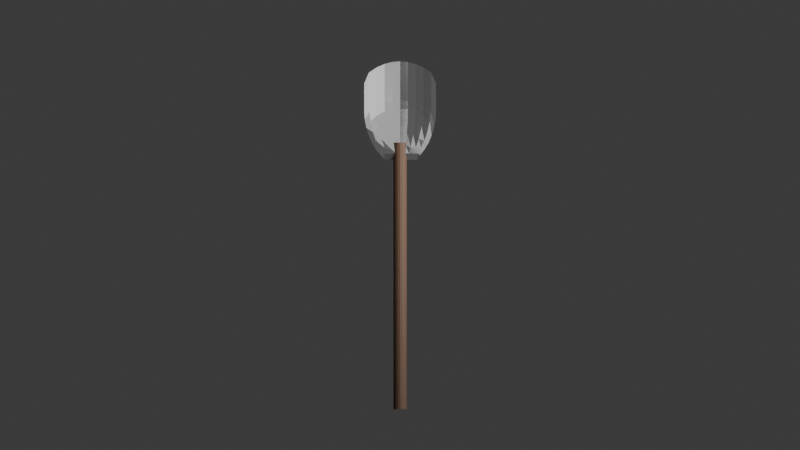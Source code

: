 # Source: Shovel.blend  (saved by Blender 5.1.29; exported with 4.5.12 LTS)
import bpy
from mathutils import Matrix  # noqa: F401  (used for matrix-valued properties, if any)

bpy.ops.wm.read_factory_settings(use_empty=True)
scene = bpy.context.scene
scene.name = 'Scene'

# ---- collections
col_collection = bpy.data.collections.new('Collection'); scene.collection.children.link(col_collection)

# ---- materials (node trees are filled in below, after node groups)
mat_material_002 = bpy.data.materials.new('Material.002')
mat_material_001 = bpy.data.materials.new('Material.001')

# ---- material node trees
mat_material_002.use_nodes = True; mat_material_002.node_tree.nodes.clear()
_N = mat_material_002.node_tree.nodes; _L = mat_material_002.node_tree.links
n0 = _N.new('ShaderNodeBsdfPrincipled'); n0.name = 'Principled BSDF'; n0.location = (-200, 100)
n0.inputs[0].default_value = (0.03193, 0.01124, 0.001404, 1.0)
n0.inputs[2].default_value = 0.809
n1 = _N.new('ShaderNodeOutputMaterial'); n1.name = 'Material Output'; n1.location = (200, 100)
_L.new(n0.outputs[0], n1.inputs[0])
n1.is_active_output = True
mat_material_001.use_nodes = True; mat_material_001.node_tree.nodes.clear()
_N = mat_material_001.node_tree.nodes; _L = mat_material_001.node_tree.links
n0 = _N.new('ShaderNodeBsdfPrincipled'); n0.name = 'Principled BSDF'; n0.location = (-200, 100)
n0.inputs[0].default_value = (0.03193, 0.03193, 0.03193, 1.0)
n0.inputs[2].default_value = 0.1131
n1 = _N.new('ShaderNodeOutputMaterial'); n1.name = 'Material Output'; n1.location = (200, 100)
_L.new(n0.outputs[0], n1.inputs[0])
n1.is_active_output = True

# ---- world
world_world = bpy.data.worlds.new('World'); scene.world = world_world
world_world.use_nodes = True; world_world.node_tree.nodes.clear()
_N = world_world.node_tree.nodes; _L = world_world.node_tree.links
n0 = _N.new('ShaderNodeOutputWorld'); n0.name = 'World Output'; n0.location = (200, 100)
n1 = _N.new('ShaderNodeBackground'); n1.name = 'Background'; n1.location = (-200, 100)
n1.inputs[0].default_value = (0.05088, 0.05088, 0.05088, 1.0)
_L.new(n1.outputs[0], n0.inputs[0])
n0.is_active_output = True
world_world.color = (0.05088, 0.05088, 0.05088)
world_world.sun_shadow_jitter_overblur = 0.0

# ---- cameras
cam_camera = bpy.data.cameras.new('Camera')
cam_camera.type = 'ORTHO'
cam_camera.show_safe_areas = True
cam_camera.dof.focus_distance = 10.78

# ---- lights
light_point = bpy.data.lights.new('Point', 'POINT')
light_point.exposure = 4.475
light_point.use_soft_falloff = False
light_point.energy = 25.8
light_point.shadow_soft_size = 1.4

# ---- meshes
me_cylinder = bpy.data.meshes.new('Cylinder')
me_cylinder.from_pydata([(0.0, 0.05, -1.0), (0.0, 0.05, 1.0), (0.01913, 0.04619, -1.0), (0.01913, 0.04619, 1.0), (0.03536, 0.03536, -1.0), (0.03536, 0.03536, 1.0), (0.04619, 0.01913, -1.0), (0.04619, 0.01913, 1.0), (0.05, 0.0, -1.0), (0.05, 0.0, 1.0), (0.04619, -0.01913, -1.0), (0.04619, -0.01913, 1.0), (0.03536, -0.03536, -1.0), (0.03536, -0.03536, 1.0), (0.01913, -0.04619, -1.0), (0.01913, -0.04619, 1.0), (0.0, -0.05, -1.0), (0.0, -0.05, 1.0), (-0.01913, -0.04619, -1.0), (-0.01913, -0.04619, 1.0), (-0.03536, -0.03536, -1.0), (-0.03536, -0.03536, 1.0), (-0.04619, -0.01913, -1.0), (-0.04619, -0.01913, 1.0), (-0.05, 0.0, -1.0), (-0.05, 0.0, 1.0), (-0.04619, 0.01913, -1.0), (-0.04619, 0.01913, 1.0), (-0.03536, 0.03536, -1.0), (-0.03536, 0.03536, 1.0), (-0.01913, 0.04619, -1.0), (-0.01913, 0.04619, 1.0)], [], [(0, 1, 3, 2), (2, 3, 5, 4), (4, 5, 7, 6), (6, 7, 9, 8), (8, 9, 11, 10), (10, 11, 13, 12), (12, 13, 15, 14), (14, 15, 17, 16), (16, 17, 19, 18), (18, 19, 21, 20), (20, 21, 23, 22), (22, 23, 25, 24), (24, 25, 27, 26), (26, 27, 29, 28), (3, 1, 31, 29, 27, 25, 23, 21, 19, 17, 15, 13, 11, 9, 7, 5), (28, 29, 31, 30), (30, 31, 1, 0), (0, 2, 4, 6, 8, 10, 12, 14, 16, 18, 20, 22, 24, 26, 28, 30)])
_uv = me_cylinder.uv_layers.new(name='UVMap')
_uv.uv.foreach_set('vector', [1.0, 0.5, 1.0, 1.0, 0.9375, 1.0, 0.9375, 0.5, 0.9375, 0.5, 0.9375, 1.0, 0.875, 1.0, 0.875, 0.5, 0.875, 0.5, 0.875, 1.0, 0.8125, 1.0, 0.8125, 0.5, 0.8125, 0.5, 0.8125, 1.0, 0.75, 1.0, 0.75, 0.5, 0.75, 0.5, 0.75, 1.0, 0.6875, 1.0, 0.6875, 0.5, 0.6875, 0.5, 0.6875, 1.0, 0.625, 1.0, 0.625, 0.5, 0.625, 0.5, 0.625, 1.0, 0.5625, 1.0, 0.5625, 0.5, 0.5625, 0.5, 0.5625, 1.0, 0.5, 1.0, 0.5, 0.5, 0.5, 0.5, 0.5, 1.0, 0.4375, 1.0, 0.4375, 0.5, 0.4375, 0.5, 0.4375, 1.0, 0.375, 1.0, 0.375, 0.5, 0.375, 0.5, 0.375, 1.0, 0.3125, 1.0, 0.3125, 0.5, 0.3125, 0.5, 0.3125, 1.0, 0.25, 1.0, 0.25, 0.5, 0.25, 0.5, 0.25, 1.0, 0.1875, 1.0, 0.1875, 0.5, 0.1875, 0.5, 0.1875, 1.0, 0.125, 1.0, 0.125, 0.5, 0.3418, 0.4717, 0.25, 0.49, 0.1582, 0.4717, 0.08029, 0.4197, 0.02827, 0.3418, 0.01, 0.25, 0.02827, 0.1582, 0.08029, 0.08029, 0.1582, 0.02827, 0.25, 0.01, 0.3418, 0.02827, 0.4197, 0.08029, 0.4717, 0.1582, 0.49, 0.25, 0.4717, 0.3418, 0.4197, 0.4197, 0.125, 0.5, 0.125, 1.0, 0.0625, 1.0, 0.0625, 0.5, 0.0625, 0.5, 0.0625, 1.0, 0.0, 1.0, 0.0, 0.5, 0.75, 0.49, 0.8418, 0.4717, 0.9197, 0.4197, 0.9717, 0.3418, 0.99, 0.25, 0.9717, 0.1582, 0.9197, 0.08029, 0.8418, 0.02827, 0.75, 0.01, 0.6582, 0.02827, 0.5803, 0.08029, 0.5283, 0.1582, 0.51, 0.25, 0.5283, 0.3418, 0.5803, 0.4197, 0.6582, 0.4717])
me_cylinder.materials.append(mat_material_002)
me_cylinder.update()
me_grid = bpy.data.meshes.new('Grid')
me_grid.from_pydata([(-0.2003, -0.2306, -3.751e-09), (-0.1543, -0.2306, -3.451e-09), (-0.1083, -0.2306, -3.15e-09), (-0.06226, -0.2306, -2.849e-09), (-0.0159, -0.2303, -2.546e-09), (0.0337, -0.2266, -2.222e-09), (0.08519, -0.2173, -1.886e-09), (0.136, -0.2018, -1.553e-09), (0.1838, -0.181, -1.241e-09), (0.2259, -0.1561, -9.662e-10), (0.2599, -0.1288, -7.442e-10), (-0.2711, -0.2, -0.01202), (-0.2211, -0.2, -0.01202), (-0.1711, -0.2, -0.01202), (-0.1211, -0.2, -0.01202), (-0.07111, -0.2, -0.01202), (-0.01891, -0.1984, -0.01193), (0.04204, -0.1912, -0.007639), (0.1132, -0.1746, 1.209e-10), (0.1673, -0.1555, 0.0), (0.2131, -0.134, 0.0), (0.25, -0.1112, 0.0), (-0.3041, -0.15, -0.0406), (-0.2541, -0.15, -0.0406), (-0.2041, -0.15, -0.0406), (-0.1541, -0.15, -0.0406), (-0.1041, -0.15, -0.0406), (-0.05399, -0.1499, -0.04058), (0.004401, -0.1474, -0.03594), (0.07604, -0.1381, -0.02275), (0.1562, -0.1196, -0.003256), (0.2131, -0.1004, 0.0), (0.25, -0.08351, 0.0), (-0.3261, -0.1, -0.06102), (-0.2761, -0.1, -0.06102), (-0.2261, -0.1, -0.06102), (-0.1761, -0.1, -0.06102), (-0.1261, -0.1, -0.06102), (-0.07613, -0.1, -0.06102), (-0.02019, -0.09939, -0.05659), (0.04973, -0.09503, -0.04289), (0.1305, -0.08442, -0.02139), (0.2113, -0.06745, 5.698e-11), (0.25, -0.05562, 0.0), (-0.3387, -0.05, -0.07326), (-0.2887, -0.05, -0.07326), (-0.2387, -0.05, -0.07326), (-0.1887, -0.05, -0.07326), (-0.1387, -0.05, -0.07326), (-0.08867, -0.05, -0.07326), (-0.03386, -0.04988, -0.06901), (0.03462, -0.04824, -0.05528), (0.1151, -0.04353, -0.03293), (0.1991, -0.03526, -0.006112), (0.25, -0.0278, 0.0), (-0.3427, 0.0, -0.07735), (-0.2927, 0.0, -0.07735), (-0.2427, 0.0, -0.07735), (-0.1927, 0.0, -0.07735), (-0.1427, 0.0, -0.07735), (-0.09275, 0.0, -0.07735), (-0.03822, 0.0, -0.07315), (0.02972, 2.142e-11, -0.05944), (0.11, 1.306e-10, -0.03687), (0.1946, 3.322e-10, -0.009373), (0.25, 4.883e-10, 0.0), (-0.3387, 0.05, -0.07326), (-0.2887, 0.05, -0.07326), (-0.2387, 0.05, -0.07326), (-0.1887, 0.05, -0.07326), (-0.1387, 0.05, -0.07326), (-0.08867, 0.05, -0.07326), (-0.03386, 0.04988, -0.06901), (0.03462, 0.04824, -0.05528), (0.1151, 0.04353, -0.03293), (0.1991, 0.03526, -0.006112), (0.25, 0.0278, 0.0), (-0.3261, 0.1, -0.06102), (-0.2761, 0.1, -0.06102), (-0.2261, 0.1, -0.06102), (-0.1761, 0.1, -0.06102), (-0.1261, 0.1, -0.06102), (-0.07613, 0.1, -0.06102), (-0.02019, 0.09939, -0.05659), (0.04973, 0.09503, -0.04289), (0.1305, 0.08442, -0.02139), (0.2113, 0.06745, 5.698e-11), (0.25, 0.05562, 0.0), (-0.3041, 0.15, -0.0406), (-0.2541, 0.15, -0.0406), (-0.2041, 0.15, -0.0406), (-0.1541, 0.15, -0.0406), (-0.1041, 0.15, -0.0406), (-0.05399, 0.1499, -0.04058), (0.004401, 0.1474, -0.03594), (0.07604, 0.1381, -0.02275), (0.1562, 0.1196, -0.003256), (0.2131, 0.1004, 0.0), (0.25, 0.08351, 0.0), (-0.2711, 0.2, -0.01202), (-0.2211, 0.2, -0.01202), (-0.1711, 0.2, -0.01202), (-0.1211, 0.2, -0.01202), (-0.07111, 0.2, -0.01202), (-0.01891, 0.1984, -0.01193), (0.04204, 0.1912, -0.007639), (0.1132, 0.1746, 1.209e-10), (0.1673, 0.1555, 0.0), (0.2131, 0.134, 0.0), (0.25, 0.1112, 0.0), (-0.2003, 0.2306, -3.751e-09), (-0.1543, 0.2306, -3.451e-09), (-0.1083, 0.2306, -3.15e-09), (-0.06226, 0.2306, -2.849e-09), (-0.0159, 0.2303, -2.546e-09), (0.0337, 0.2266, -2.222e-09), (0.08519, 0.2173, -1.886e-09), (0.136, 0.2018, -1.553e-09), (0.1838, 0.181, -1.241e-09), (0.2259, 0.1561, -9.662e-10), (0.2599, 0.1288, -7.442e-10), (-0.2084, -0.2141, -0.03396), (-0.1584, -0.2141, -0.03396), (-0.1084, -0.2141, -0.03396), (-0.05838, -0.2141, -0.03396), (-0.008, -0.2138, -0.03396), (0.04589, -0.209, -0.03396), (0.1018, -0.1984, -0.03396), (0.1571, -0.1822, -0.03396), (0.209, -0.1615, -0.03396), (0.2547, -0.1375, -0.03396), (0.2916, -0.1117, -0.03396), (-0.2295, -0.1712, -0.04598), (-0.1795, -0.1712, -0.04598), (-0.1295, -0.1712, -0.04598), (-0.07948, -0.1712, -0.04598), (-0.02948, -0.1712, -0.04598), (0.02271, -0.1692, -0.04588), (0.08366, -0.1614, -0.0416), (0.1548, -0.1454, -0.03396), (0.209, -0.1281, -0.03396), (0.2547, -0.1094, -0.03396), (0.2916, -0.08937, -0.03396), (-0.2625, -0.1284, -0.07456), (-0.2125, -0.1284, -0.07456), (-0.1625, -0.1284, -0.07456), (-0.1125, -0.1284, -0.07456), (-0.06253, -0.1284, -0.07456), (-0.01237, -0.1283, -0.07454), (0.04602, -0.1253, -0.06989), (0.1177, -0.1162, -0.05671), (0.1978, -0.09902, -0.03721), (0.2547, -0.08214, -0.03396), (0.2916, -0.06703, -0.03396), (-0.2845, -0.08562, -0.09497), (-0.2345, -0.08562, -0.09497), (-0.1845, -0.08562, -0.09497), (-0.1345, -0.08562, -0.09497), (-0.08451, -0.08562, -0.09497), (-0.03451, -0.08562, -0.09497), (0.02143, -0.08484, -0.09055), (0.09135, -0.08036, -0.07685), (0.1721, -0.07044, -0.05535), (0.2529, -0.05511, -0.03396), (0.2916, -0.04469, -0.03396), (-0.2971, -0.04281, -0.1072), (-0.2471, -0.04281, -0.1072), (-0.1971, -0.04281, -0.1072), (-0.1471, -0.04281, -0.1072), (-0.09705, -0.04281, -0.1072), (-0.04705, -0.04281, -0.1072), (0.007764, -0.04266, -0.103), (0.07624, -0.04091, -0.08923), (0.1567, -0.03648, -0.06689), (0.2407, -0.02893, -0.04007), (0.2916, -0.02234, -0.03396), (-0.3011, -3.01e-10, -0.1113), (-0.2511, -3.01e-10, -0.1113), (-0.2011, -3.01e-10, -0.1113), (-0.1511, -3.01e-10, -0.1113), (-0.1011, -3.01e-10, -0.1113), (-0.05112, -3.01e-10, -0.1113), (0.003403, -2.977e-10, -0.1071), (0.07134, -2.399e-10, -0.0934), (0.1517, -7.508e-11, -0.07083), (0.2362, 2.136e-10, -0.04333), (0.2916, 4.577e-10, -0.03396), (-0.2971, 0.04281, -0.1072), (-0.2471, 0.04281, -0.1072), (-0.1971, 0.04281, -0.1072), (-0.1471, 0.04281, -0.1072), (-0.09705, 0.04281, -0.1072), (-0.04705, 0.04281, -0.1072), (0.007764, 0.04266, -0.103), (0.07624, 0.04091, -0.08923), (0.1567, 0.03648, -0.06689), (0.2407, 0.02893, -0.04007), (0.2916, 0.02234, -0.03396), (-0.2845, 0.08562, -0.09497), (-0.2345, 0.08562, -0.09497), (-0.1845, 0.08562, -0.09497), (-0.1345, 0.08562, -0.09497), (-0.08451, 0.08562, -0.09497), (-0.03451, 0.08562, -0.09497), (0.02143, 0.08484, -0.09055), (0.09135, 0.08036, -0.07685), (0.1721, 0.07044, -0.05535), (0.2529, 0.05511, -0.03396), (0.2916, 0.04469, -0.03396), (-0.2625, 0.1284, -0.07456), (-0.2125, 0.1284, -0.07456), (-0.1625, 0.1284, -0.07456), (-0.1125, 0.1284, -0.07456), (-0.06253, 0.1284, -0.07456), (-0.01237, 0.1283, -0.07454), (0.04602, 0.1253, -0.06989), (0.1177, 0.1162, -0.05671), (0.1978, 0.09902, -0.03721), (0.2547, 0.08214, -0.03396), (0.2916, 0.06703, -0.03396), (-0.2295, 0.1712, -0.04598), (-0.1795, 0.1712, -0.04598), (-0.1295, 0.1712, -0.04598), (-0.07948, 0.1712, -0.04598), (-0.02948, 0.1712, -0.04598), (0.02271, 0.1692, -0.04588), (0.08366, 0.1614, -0.0416), (0.1548, 0.1454, -0.03396), (0.209, 0.1281, -0.03396), (0.2547, 0.1094, -0.03396), (0.2916, 0.08937, -0.03396), (-0.2084, 0.2141, -0.03396), (-0.1584, 0.2141, -0.03396), (-0.1084, 0.2141, -0.03396), (-0.05838, 0.2141, -0.03396), (-0.008, 0.2138, -0.03396), (0.04589, 0.209, -0.03396), (0.1018, 0.1984, -0.03396), (0.1571, 0.1822, -0.03396), (0.209, 0.1615, -0.03396), (0.2547, 0.1375, -0.03396), (0.2916, 0.1117, -0.03396)], [], [(0, 11, 12, 1), (1, 12, 13, 2), (2, 13, 14, 3), (3, 14, 15, 4), (4, 15, 16, 5), (5, 16, 17, 6), (6, 17, 18, 7), (7, 18, 19, 8), (8, 19, 20, 9), (9, 20, 21, 10), (11, 22, 23, 12), (12, 23, 24, 13), (13, 24, 25, 14), (14, 25, 26, 15), (15, 26, 27, 16), (16, 27, 28, 17), (17, 28, 29, 18), (18, 29, 30, 19), (19, 30, 31, 20), (20, 31, 32, 21), (22, 33, 34, 23), (23, 34, 35, 24), (24, 35, 36, 25), (25, 36, 37, 26), (26, 37, 38, 27), (27, 38, 39, 28), (28, 39, 40, 29), (29, 40, 41, 30), (30, 41, 42, 31), (31, 42, 43, 32), (33, 44, 45, 34), (34, 45, 46, 35), (35, 46, 47, 36), (36, 47, 48, 37), (37, 48, 49, 38), (38, 49, 50, 39), (39, 50, 51, 40), (40, 51, 52, 41), (41, 52, 53, 42), (42, 53, 54, 43), (44, 55, 56, 45), (45, 56, 57, 46), (46, 57, 58, 47), (47, 58, 59, 48), (48, 59, 60, 49), (49, 60, 61, 50), (50, 61, 62, 51), (51, 62, 63, 52), (52, 63, 64, 53), (53, 64, 65, 54), (55, 66, 67, 56), (56, 67, 68, 57), (57, 68, 69, 58), (58, 69, 70, 59), (59, 70, 71, 60), (60, 71, 72, 61), (61, 72, 73, 62), (62, 73, 74, 63), (63, 74, 75, 64), (64, 75, 76, 65), (66, 77, 78, 67), (67, 78, 79, 68), (68, 79, 80, 69), (69, 80, 81, 70), (70, 81, 82, 71), (71, 82, 83, 72), (72, 83, 84, 73), (73, 84, 85, 74), (74, 85, 86, 75), (75, 86, 87, 76), (77, 88, 89, 78), (78, 89, 90, 79), (79, 90, 91, 80), (80, 91, 92, 81), (81, 92, 93, 82), (82, 93, 94, 83), (83, 94, 95, 84), (84, 95, 96, 85), (85, 96, 97, 86), (86, 97, 98, 87), (88, 99, 100, 89), (89, 100, 101, 90), (90, 101, 102, 91), (91, 102, 103, 92), (92, 103, 104, 93), (93, 104, 105, 94), (94, 105, 106, 95), (95, 106, 107, 96), (96, 107, 108, 97), (97, 108, 109, 98), (99, 110, 111, 100), (100, 111, 112, 101), (101, 112, 113, 102), (102, 113, 114, 103), (103, 114, 115, 104), (104, 115, 116, 105), (105, 116, 117, 106), (106, 117, 118, 107), (107, 118, 119, 108), (108, 119, 120, 109), (121, 122, 133, 132), (122, 123, 134, 133), (123, 124, 135, 134), (124, 125, 136, 135), (125, 126, 137, 136), (126, 127, 138, 137), (127, 128, 139, 138), (128, 129, 140, 139), (129, 130, 141, 140), (130, 131, 142, 141), (132, 133, 144, 143), (133, 134, 145, 144), (134, 135, 146, 145), (135, 136, 147, 146), (136, 137, 148, 147), (137, 138, 149, 148), (138, 139, 150, 149), (139, 140, 151, 150), (140, 141, 152, 151), (141, 142, 153, 152), (143, 144, 155, 154), (144, 145, 156, 155), (145, 146, 157, 156), (146, 147, 158, 157), (147, 148, 159, 158), (148, 149, 160, 159), (149, 150, 161, 160), (150, 151, 162, 161), (151, 152, 163, 162), (152, 153, 164, 163), (154, 155, 166, 165), (155, 156, 167, 166), (156, 157, 168, 167), (157, 158, 169, 168), (158, 159, 170, 169), (159, 160, 171, 170), (160, 161, 172, 171), (161, 162, 173, 172), (162, 163, 174, 173), (163, 164, 175, 174), (165, 166, 177, 176), (166, 167, 178, 177), (167, 168, 179, 178), (168, 169, 180, 179), (169, 170, 181, 180), (170, 171, 182, 181), (171, 172, 183, 182), (172, 173, 184, 183), (173, 174, 185, 184), (174, 175, 186, 185), (176, 177, 188, 187), (177, 178, 189, 188), (178, 179, 190, 189), (179, 180, 191, 190), (180, 181, 192, 191), (181, 182, 193, 192), (182, 183, 194, 193), (183, 184, 195, 194), (184, 185, 196, 195), (185, 186, 197, 196), (187, 188, 199, 198), (188, 189, 200, 199), (189, 190, 201, 200), (190, 191, 202, 201), (191, 192, 203, 202), (192, 193, 204, 203), (193, 194, 205, 204), (194, 195, 206, 205), (195, 196, 207, 206), (196, 197, 208, 207), (198, 199, 210, 209), (199, 200, 211, 210), (200, 201, 212, 211), (201, 202, 213, 212), (202, 203, 214, 213), (203, 204, 215, 214), (204, 205, 216, 215), (205, 206, 217, 216), (206, 207, 218, 217), (207, 208, 219, 218), (209, 210, 221, 220), (210, 211, 222, 221), (211, 212, 223, 222), (212, 213, 224, 223), (213, 214, 225, 224), (214, 215, 226, 225), (215, 216, 227, 226), (216, 217, 228, 227), (217, 218, 229, 228), (218, 219, 230, 229), (220, 221, 232, 231), (221, 222, 233, 232), (222, 223, 234, 233), (223, 224, 235, 234), (224, 225, 236, 235), (225, 226, 237, 236), (226, 227, 238, 237), (227, 228, 239, 238), (228, 229, 240, 239), (229, 230, 241, 240), (55, 44, 165, 176), (118, 117, 238, 239), (0, 1, 122, 121), (9, 10, 131, 130), (87, 98, 219, 208), (112, 111, 232, 233), (77, 66, 187, 198), (10, 21, 142, 131), (119, 118, 239, 240), (5, 6, 127, 126), (109, 120, 241, 230), (99, 88, 209, 220), (113, 112, 233, 234), (32, 43, 164, 153), (1, 2, 123, 122), (22, 11, 132, 143), (120, 119, 240, 241), (6, 7, 128, 127), (54, 65, 186, 175), (114, 113, 234, 235), (44, 33, 154, 165), (2, 3, 124, 123), (76, 87, 208, 197), (66, 55, 176, 187), (115, 114, 235, 236), (7, 8, 129, 128), (98, 109, 230, 219), (88, 77, 198, 209), (21, 32, 153, 142), (116, 115, 236, 237), (3, 4, 125, 124), (110, 99, 220, 231), (43, 54, 175, 164), (8, 9, 130, 129), (33, 22, 143, 154), (117, 116, 237, 238), (4, 5, 126, 125), (111, 110, 231, 232), (65, 76, 197, 186), (11, 0, 121, 132)])
_uv = me_grid.uv_layers.new(name='UVMap')
_uv.uv.foreach_set('vector', [0.0, 0.0, 0.0, 0.1, 0.1, 0.1, 0.1, 0.0, 0.1, 0.0, 0.1, 0.1, 0.2, 0.1, 0.2, 0.0, 0.2, 0.0, 0.2, 0.1, 0.3, 0.1, 0.3, 0.0, 0.3, 0.0, 0.3, 0.1, 0.4, 0.1, 0.4, 0.0, 0.4, 0.0, 0.4, 0.1, 0.5, 0.1, 0.5, 0.0, 0.5, 0.0, 0.5, 0.1, 0.6, 0.1, 0.6, 0.0, 0.6, 0.0, 0.6, 0.1, 0.7, 0.1, 0.7, 0.0, 0.7, 0.0, 0.7, 0.1, 0.8, 0.1, 0.8, 0.0, 0.8, 0.0, 0.8, 0.1, 0.9, 0.1, 0.9, 0.0, 0.9, 0.0, 0.9, 0.1, 1.0, 0.1, 1.0, 0.0, 0.0, 0.1, 0.0, 0.2, 0.1, 0.2, 0.1, 0.1, 0.1, 0.1, 0.1, 0.2, 0.2, 0.2, 0.2, 0.1, 0.2, 0.1, 0.2, 0.2, 0.3, 0.2, 0.3, 0.1, 0.3, 0.1, 0.3, 0.2, 0.4, 0.2, 0.4, 0.1, 0.4, 0.1, 0.4, 0.2, 0.5, 0.2, 0.5, 0.1, 0.5, 0.1, 0.5, 0.2, 0.6, 0.2, 0.6, 0.1, 0.6, 0.1, 0.6, 0.2, 0.7, 0.2, 0.7, 0.1, 0.7, 0.1, 0.7, 0.2, 0.8, 0.2, 0.8, 0.1, 0.8, 0.1, 0.8, 0.2, 0.9, 0.2, 0.9, 0.1, 0.9, 0.1, 0.9, 0.2, 1.0, 0.2, 1.0, 0.1, 0.0, 0.2, 0.0, 0.3, 0.1, 0.3, 0.1, 0.2, 0.1, 0.2, 0.1, 0.3, 0.2, 0.3, 0.2, 0.2, 0.2, 0.2, 0.2, 0.3, 0.3, 0.3, 0.3, 0.2, 0.3, 0.2, 0.3, 0.3, 0.4, 0.3, 0.4, 0.2, 0.4, 0.2, 0.4, 0.3, 0.5, 0.3, 0.5, 0.2, 0.5, 0.2, 0.5, 0.3, 0.6, 0.3, 0.6, 0.2, 0.6, 0.2, 0.6, 0.3, 0.7, 0.3, 0.7, 0.2, 0.7, 0.2, 0.7, 0.3, 0.8, 0.3, 0.8, 0.2, 0.8, 0.2, 0.8, 0.3, 0.9, 0.3, 0.9, 0.2, 0.9, 0.2, 0.9, 0.3, 1.0, 0.3, 1.0, 0.2, 0.0, 0.3, 0.0, 0.4, 0.1, 0.4, 0.1, 0.3, 0.1, 0.3, 0.1, 0.4, 0.2, 0.4, 0.2, 0.3, 0.2, 0.3, 0.2, 0.4, 0.3, 0.4, 0.3, 0.3, 0.3, 0.3, 0.3, 0.4, 0.4, 0.4, 0.4, 0.3, 0.4, 0.3, 0.4, 0.4, 0.5, 0.4, 0.5, 0.3, 0.5, 0.3, 0.5, 0.4, 0.6, 0.4, 0.6, 0.3, 0.6, 0.3, 0.6, 0.4, 0.7, 0.4, 0.7, 0.3, 0.7, 0.3, 0.7, 0.4, 0.8, 0.4, 0.8, 0.3, 0.8, 0.3, 0.8, 0.4, 0.9, 0.4, 0.9, 0.3, 0.9, 0.3, 0.9, 0.4, 1.0, 0.4, 1.0, 0.3, 0.0, 0.4, 0.0, 0.5, 0.1, 0.5, 0.1, 0.4, 0.1, 0.4, 0.1, 0.5, 0.2, 0.5, 0.2, 0.4, 0.2, 0.4, 0.2, 0.5, 0.3, 0.5, 0.3, 0.4, 0.3, 0.4, 0.3, 0.5, 0.4, 0.5, 0.4, 0.4, 0.4, 0.4, 0.4, 0.5, 0.5, 0.5, 0.5, 0.4, 0.5, 0.4, 0.5, 0.5, 0.6, 0.5, 0.6, 0.4, 0.6, 0.4, 0.6, 0.5, 0.7, 0.5, 0.7, 0.4, 0.7, 0.4, 0.7, 0.5, 0.8, 0.5, 0.8, 0.4, 0.8, 0.4, 0.8, 0.5, 0.9, 0.5, 0.9, 0.4, 0.9, 0.4, 0.9, 0.5, 1.0, 0.5, 1.0, 0.4, 0.0, 0.5, 0.0, 0.6, 0.1, 0.6, 0.1, 0.5, 0.1, 0.5, 0.1, 0.6, 0.2, 0.6, 0.2, 0.5, 0.2, 0.5, 0.2, 0.6, 0.3, 0.6, 0.3, 0.5, 0.3, 0.5, 0.3, 0.6, 0.4, 0.6, 0.4, 0.5, 0.4, 0.5, 0.4, 0.6, 0.5, 0.6, 0.5, 0.5, 0.5, 0.5, 0.5, 0.6, 0.6, 0.6, 0.6, 0.5, 0.6, 0.5, 0.6, 0.6, 0.7, 0.6, 0.7, 0.5, 0.7, 0.5, 0.7, 0.6, 0.8, 0.6, 0.8, 0.5, 0.8, 0.5, 0.8, 0.6, 0.9, 0.6, 0.9, 0.5, 0.9, 0.5, 0.9, 0.6, 1.0, 0.6, 1.0, 0.5, 0.0, 0.6, 0.0, 0.7, 0.1, 0.7, 0.1, 0.6, 0.1, 0.6, 0.1, 0.7, 0.2, 0.7, 0.2, 0.6, 0.2, 0.6, 0.2, 0.7, 0.3, 0.7, 0.3, 0.6, 0.3, 0.6, 0.3, 0.7, 0.4, 0.7, 0.4, 0.6, 0.4, 0.6, 0.4, 0.7, 0.5, 0.7, 0.5, 0.6, 0.5, 0.6, 0.5, 0.7, 0.6, 0.7, 0.6, 0.6, 0.6, 0.6, 0.6, 0.7, 0.7, 0.7, 0.7, 0.6, 0.7, 0.6, 0.7, 0.7, 0.8, 0.7, 0.8, 0.6, 0.8, 0.6, 0.8, 0.7, 0.9, 0.7, 0.9, 0.6, 0.9, 0.6, 0.9, 0.7, 1.0, 0.7, 1.0, 0.6, 0.0, 0.7, 0.0, 0.8, 0.1, 0.8, 0.1, 0.7, 0.1, 0.7, 0.1, 0.8, 0.2, 0.8, 0.2, 0.7, 0.2, 0.7, 0.2, 0.8, 0.3, 0.8, 0.3, 0.7, 0.3, 0.7, 0.3, 0.8, 0.4, 0.8, 0.4, 0.7, 0.4, 0.7, 0.4, 0.8, 0.5, 0.8, 0.5, 0.7, 0.5, 0.7, 0.5, 0.8, 0.6, 0.8, 0.6, 0.7, 0.6, 0.7, 0.6, 0.8, 0.7, 0.8, 0.7, 0.7, 0.7, 0.7, 0.7, 0.8, 0.8, 0.8, 0.8, 0.7, 0.8, 0.7, 0.8, 0.8, 0.9, 0.8, 0.9, 0.7, 0.9, 0.7, 0.9, 0.8, 1.0, 0.8, 1.0, 0.7, 0.0, 0.8, 0.0, 0.9, 0.1, 0.9, 0.1, 0.8, 0.1, 0.8, 0.1, 0.9, 0.2, 0.9, 0.2, 0.8, 0.2, 0.8, 0.2, 0.9, 0.3, 0.9, 0.3, 0.8, 0.3, 0.8, 0.3, 0.9, 0.4, 0.9, 0.4, 0.8, 0.4, 0.8, 0.4, 0.9, 0.5, 0.9, 0.5, 0.8, 0.5, 0.8, 0.5, 0.9, 0.6, 0.9, 0.6, 0.8, 0.6, 0.8, 0.6, 0.9, 0.7, 0.9, 0.7, 0.8, 0.7, 0.8, 0.7, 0.9, 0.8, 0.9, 0.8, 0.8, 0.8, 0.8, 0.8, 0.9, 0.9, 0.9, 0.9, 0.8, 0.9, 0.8, 0.9, 0.9, 1.0, 0.9, 1.0, 0.8, 0.0, 0.9, 0.0, 1.0, 0.1, 1.0, 0.1, 0.9, 0.1, 0.9, 0.1, 1.0, 0.2, 1.0, 0.2, 0.9, 0.2, 0.9, 0.2, 1.0, 0.3, 1.0, 0.3, 0.9, 0.3, 0.9, 0.3, 1.0, 0.4, 1.0, 0.4, 0.9, 0.4, 0.9, 0.4, 1.0, 0.5, 1.0, 0.5, 0.9, 0.5, 0.9, 0.5, 1.0, 0.6, 1.0, 0.6, 0.9, 0.6, 0.9, 0.6, 1.0, 0.7, 1.0, 0.7, 0.9, 0.7, 0.9, 0.7, 1.0, 0.8, 1.0, 0.8, 0.9, 0.8, 0.9, 0.8, 1.0, 0.9, 1.0, 0.9, 0.9, 0.9, 0.9, 0.9, 1.0, 1.0, 1.0, 1.0, 0.9, 0.0, 0.0, 0.1, 0.0, 0.1, 0.1, 0.0, 0.1, 0.1, 0.0, 0.2, 0.0, 0.2, 0.1, 0.1, 0.1, 0.2, 0.0, 0.3, 0.0, 0.3, 0.1, 0.2, 0.1, 0.3, 0.0, 0.4, 0.0, 0.4, 0.1, 0.3, 0.1, 0.4, 0.0, 0.5, 0.0, 0.5, 0.1, 0.4, 0.1, 0.5, 0.0, 0.6, 0.0, 0.6, 0.1, 0.5, 0.1, 0.6, 0.0, 0.7, 0.0, 0.7, 0.1, 0.6, 0.1, 0.7, 0.0, 0.8, 0.0, 0.8, 0.1, 0.7, 0.1, 0.8, 0.0, 0.9, 0.0, 0.9, 0.1, 0.8, 0.1, 0.9, 0.0, 1.0, 0.0, 1.0, 0.1, 0.9, 0.1, 0.0, 0.1, 0.1, 0.1, 0.1, 0.2, 0.0, 0.2, 0.1, 0.1, 0.2, 0.1, 0.2, 0.2, 0.1, 0.2, 0.2, 0.1, 0.3, 0.1, 0.3, 0.2, 0.2, 0.2, 0.3, 0.1, 0.4, 0.1, 0.4, 0.2, 0.3, 0.2, 0.4, 0.1, 0.5, 0.1, 0.5, 0.2, 0.4, 0.2, 0.5, 0.1, 0.6, 0.1, 0.6, 0.2, 0.5, 0.2, 0.6, 0.1, 0.7, 0.1, 0.7, 0.2, 0.6, 0.2, 0.7, 0.1, 0.8, 0.1, 0.8, 0.2, 0.7, 0.2, 0.8, 0.1, 0.9, 0.1, 0.9, 0.2, 0.8, 0.2, 0.9, 0.1, 1.0, 0.1, 1.0, 0.2, 0.9, 0.2, 0.0, 0.2, 0.1, 0.2, 0.1, 0.3, 0.0, 0.3, 0.1, 0.2, 0.2, 0.2, 0.2, 0.3, 0.1, 0.3, 0.2, 0.2, 0.3, 0.2, 0.3, 0.3, 0.2, 0.3, 0.3, 0.2, 0.4, 0.2, 0.4, 0.3, 0.3, 0.3, 0.4, 0.2, 0.5, 0.2, 0.5, 0.3, 0.4, 0.3, 0.5, 0.2, 0.6, 0.2, 0.6, 0.3, 0.5, 0.3, 0.6, 0.2, 0.7, 0.2, 0.7, 0.3, 0.6, 0.3, 0.7, 0.2, 0.8, 0.2, 0.8, 0.3, 0.7, 0.3, 0.8, 0.2, 0.9, 0.2, 0.9, 0.3, 0.8, 0.3, 0.9, 0.2, 1.0, 0.2, 1.0, 0.3, 0.9, 0.3, 0.0, 0.3, 0.1, 0.3, 0.1, 0.4, 0.0, 0.4, 0.1, 0.3, 0.2, 0.3, 0.2, 0.4, 0.1, 0.4, 0.2, 0.3, 0.3, 0.3, 0.3, 0.4, 0.2, 0.4, 0.3, 0.3, 0.4, 0.3, 0.4, 0.4, 0.3, 0.4, 0.4, 0.3, 0.5, 0.3, 0.5, 0.4, 0.4, 0.4, 0.5, 0.3, 0.6, 0.3, 0.6, 0.4, 0.5, 0.4, 0.6, 0.3, 0.7, 0.3, 0.7, 0.4, 0.6, 0.4, 0.7, 0.3, 0.8, 0.3, 0.8, 0.4, 0.7, 0.4, 0.8, 0.3, 0.9, 0.3, 0.9, 0.4, 0.8, 0.4, 0.9, 0.3, 1.0, 0.3, 1.0, 0.4, 0.9, 0.4, 0.0, 0.4, 0.1, 0.4, 0.1, 0.5, 0.0, 0.5, 0.1, 0.4, 0.2, 0.4, 0.2, 0.5, 0.1, 0.5, 0.2, 0.4, 0.3, 0.4, 0.3, 0.5, 0.2, 0.5, 0.3, 0.4, 0.4, 0.4, 0.4, 0.5, 0.3, 0.5, 0.4, 0.4, 0.5, 0.4, 0.5, 0.5, 0.4, 0.5, 0.5, 0.4, 0.6, 0.4, 0.6, 0.5, 0.5, 0.5, 0.6, 0.4, 0.7, 0.4, 0.7, 0.5, 0.6, 0.5, 0.7, 0.4, 0.8, 0.4, 0.8, 0.5, 0.7, 0.5, 0.8, 0.4, 0.9, 0.4, 0.9, 0.5, 0.8, 0.5, 0.9, 0.4, 1.0, 0.4, 1.0, 0.5, 0.9, 0.5, 0.0, 0.5, 0.1, 0.5, 0.1, 0.6, 0.0, 0.6, 0.1, 0.5, 0.2, 0.5, 0.2, 0.6, 0.1, 0.6, 0.2, 0.5, 0.3, 0.5, 0.3, 0.6, 0.2, 0.6, 0.3, 0.5, 0.4, 0.5, 0.4, 0.6, 0.3, 0.6, 0.4, 0.5, 0.5, 0.5, 0.5, 0.6, 0.4, 0.6, 0.5, 0.5, 0.6, 0.5, 0.6, 0.6, 0.5, 0.6, 0.6, 0.5, 0.7, 0.5, 0.7, 0.6, 0.6, 0.6, 0.7, 0.5, 0.8, 0.5, 0.8, 0.6, 0.7, 0.6, 0.8, 0.5, 0.9, 0.5, 0.9, 0.6, 0.8, 0.6, 0.9, 0.5, 1.0, 0.5, 1.0, 0.6, 0.9, 0.6, 0.0, 0.6, 0.1, 0.6, 0.1, 0.7, 0.0, 0.7, 0.1, 0.6, 0.2, 0.6, 0.2, 0.7, 0.1, 0.7, 0.2, 0.6, 0.3, 0.6, 0.3, 0.7, 0.2, 0.7, 0.3, 0.6, 0.4, 0.6, 0.4, 0.7, 0.3, 0.7, 0.4, 0.6, 0.5, 0.6, 0.5, 0.7, 0.4, 0.7, 0.5, 0.6, 0.6, 0.6, 0.6, 0.7, 0.5, 0.7, 0.6, 0.6, 0.7, 0.6, 0.7, 0.7, 0.6, 0.7, 0.7, 0.6, 0.8, 0.6, 0.8, 0.7, 0.7, 0.7, 0.8, 0.6, 0.9, 0.6, 0.9, 0.7, 0.8, 0.7, 0.9, 0.6, 1.0, 0.6, 1.0, 0.7, 0.9, 0.7, 0.0, 0.7, 0.1, 0.7, 0.1, 0.8, 0.0, 0.8, 0.1, 0.7, 0.2, 0.7, 0.2, 0.8, 0.1, 0.8, 0.2, 0.7, 0.3, 0.7, 0.3, 0.8, 0.2, 0.8, 0.3, 0.7, 0.4, 0.7, 0.4, 0.8, 0.3, 0.8, 0.4, 0.7, 0.5, 0.7, 0.5, 0.8, 0.4, 0.8, 0.5, 0.7, 0.6, 0.7, 0.6, 0.8, 0.5, 0.8, 0.6, 0.7, 0.7, 0.7, 0.7, 0.8, 0.6, 0.8, 0.7, 0.7, 0.8, 0.7, 0.8, 0.8, 0.7, 0.8, 0.8, 0.7, 0.9, 0.7, 0.9, 0.8, 0.8, 0.8, 0.9, 0.7, 1.0, 0.7, 1.0, 0.8, 0.9, 0.8, 0.0, 0.8, 0.1, 0.8, 0.1, 0.9, 0.0, 0.9, 0.1, 0.8, 0.2, 0.8, 0.2, 0.9, 0.1, 0.9, 0.2, 0.8, 0.3, 0.8, 0.3, 0.9, 0.2, 0.9, 0.3, 0.8, 0.4, 0.8, 0.4, 0.9, 0.3, 0.9, 0.4, 0.8, 0.5, 0.8, 0.5, 0.9, 0.4, 0.9, 0.5, 0.8, 0.6, 0.8, 0.6, 0.9, 0.5, 0.9, 0.6, 0.8, 0.7, 0.8, 0.7, 0.9, 0.6, 0.9, 0.7, 0.8, 0.8, 0.8, 0.8, 0.9, 0.7, 0.9, 0.8, 0.8, 0.9, 0.8, 0.9, 0.9, 0.8, 0.9, 0.9, 0.8, 1.0, 0.8, 1.0, 0.9, 0.9, 0.9, 0.0, 0.9, 0.1, 0.9, 0.1, 1.0, 0.0, 1.0, 0.1, 0.9, 0.2, 0.9, 0.2, 1.0, 0.1, 1.0, 0.2, 0.9, 0.3, 0.9, 0.3, 1.0, 0.2, 1.0, 0.3, 0.9, 0.4, 0.9, 0.4, 1.0, 0.3, 1.0, 0.4, 0.9, 0.5, 0.9, 0.5, 1.0, 0.4, 1.0, 0.5, 0.9, 0.6, 0.9, 0.6, 1.0, 0.5, 1.0, 0.6, 0.9, 0.7, 0.9, 0.7, 1.0, 0.6, 1.0, 0.7, 0.9, 0.8, 0.9, 0.8, 1.0, 0.7, 1.0, 0.8, 0.9, 0.9, 0.9, 0.9, 1.0, 0.8, 1.0, 0.9, 0.9, 1.0, 0.9, 1.0, 1.0, 0.9, 1.0, 0.0, 0.5, 0.0, 0.4, 0.0, 0.4, 0.0, 0.5, 0.8, 1.0, 0.7, 1.0, 0.7, 1.0, 0.8, 1.0, 0.0, 0.0, 0.1, 0.0, 0.1, 0.0, 0.0, 0.0, 0.9, 0.0, 1.0, 0.0, 1.0, 0.0, 0.9, 0.0, 1.0, 0.7, 1.0, 0.8, 1.0, 0.8, 1.0, 0.7, 0.2, 1.0, 0.1, 1.0, 0.1, 1.0, 0.2, 1.0, 0.0, 0.7, 0.0, 0.6, 0.0, 0.6, 0.0, 0.7, 1.0, 0.0, 1.0, 0.1, 1.0, 0.1, 1.0, 0.0, 0.9, 1.0, 0.8, 1.0, 0.8, 1.0, 0.9, 1.0, 0.5, 0.0, 0.6, 0.0, 0.6, 0.0, 0.5, 0.0, 1.0, 0.9, 1.0, 1.0, 1.0, 1.0, 1.0, 0.9, 0.0, 0.9, 0.0, 0.8, 0.0, 0.8, 0.0, 0.9, 0.3, 1.0, 0.2, 1.0, 0.2, 1.0, 0.3, 1.0, 1.0, 0.2, 1.0, 0.3, 1.0, 0.3, 1.0, 0.2, 0.1, 0.0, 0.2, 0.0, 0.2, 0.0, 0.1, 0.0, 0.0, 0.2, 0.0, 0.1, 0.0, 0.1, 0.0, 0.2, 1.0, 1.0, 0.9, 1.0, 0.9, 1.0, 1.0, 1.0, 0.6, 0.0, 0.7, 0.0, 0.7, 0.0, 0.6, 0.0, 1.0, 0.4, 1.0, 0.5, 1.0, 0.5, 1.0, 0.4, 0.4, 1.0, 0.3, 1.0, 0.3, 1.0, 0.4, 1.0, 0.0, 0.4, 0.0, 0.3, 0.0, 0.3, 0.0, 0.4, 0.2, 0.0, 0.3, 0.0, 0.3, 0.0, 0.2, 0.0, 1.0, 0.6, 1.0, 0.7, 1.0, 0.7, 1.0, 0.6, 0.0, 0.6, 0.0, 0.5, 0.0, 0.5, 0.0, 0.6, 0.5, 1.0, 0.4, 1.0, 0.4, 1.0, 0.5, 1.0, 0.7, 0.0, 0.8, 0.0, 0.8, 0.0, 0.7, 0.0, 1.0, 0.8, 1.0, 0.9, 1.0, 0.9, 1.0, 0.8, 0.0, 0.8, 0.0, 0.7, 0.0, 0.7, 0.0, 0.8, 1.0, 0.1, 1.0, 0.2, 1.0, 0.2, 1.0, 0.1, 0.6, 1.0, 0.5, 1.0, 0.5, 1.0, 0.6, 1.0, 0.3, 0.0, 0.4, 0.0, 0.4, 0.0, 0.3, 0.0, 0.0, 1.0, 0.0, 0.9, 0.0, 0.9, 0.0, 1.0, 1.0, 0.3, 1.0, 0.4, 1.0, 0.4, 1.0, 0.3, 0.8, 0.0, 0.9, 0.0, 0.9, 0.0, 0.8, 0.0, 0.0, 0.3, 0.0, 0.2, 0.0, 0.2, 0.0, 0.3, 0.7, 1.0, 0.6, 1.0, 0.6, 1.0, 0.7, 1.0, 0.4, 0.0, 0.5, 0.0, 0.5, 0.0, 0.4, 0.0, 0.1, 1.0, 0.0, 1.0, 0.0, 1.0, 0.1, 1.0, 1.0, 0.5, 1.0, 0.6, 1.0, 0.6, 1.0, 0.5, 0.0, 0.1, 0.0, 0.0, 0.0, 0.0, 0.0, 0.1])
me_grid.materials.append(mat_material_001)
me_grid.update()

# ---- objects
ob_cylinder = bpy.data.objects.new('Cylinder', me_cylinder)
ob_grid = bpy.data.objects.new('Grid', me_grid)
ob_point = bpy.data.objects.new('Point', light_point)
ob_camera = bpy.data.objects.new('Camera', cam_camera)
ob_point_001 = bpy.data.objects.new('Point.001', light_point)

# ---- transforms, parenting, visibility, modifiers, constraints
ob_cylinder.location = (0.0, 0.0, 0.0)
ob_grid.location = (0.02778, 0.0, 1.21)
ob_grid.rotation_euler = (-0.0, 1.571, 0.0)
ob_grid.scale = (1.164, 1.167, 1.0)
ob_point.location = (1.945, 1.201, 1.807)
ob_point.rotation_euler = (0.5066, 0.3083, 0.2109)
ob_camera.location = (5.0, 0.0, 0.381)
ob_camera.rotation_euler = (1.571, -0.0, 1.571)
ob_point_001.location = (1.385, 1.851, 0.5137)
ob_point_001.rotation_euler = (0.5066, 0.3083, 0.2109)

# ---- collection membership
col_collection.objects.link(ob_cylinder)
col_collection.objects.link(ob_grid)
col_collection.objects.link(ob_point)
col_collection.objects.link(ob_camera)
col_collection.objects.link(ob_point_001)

# ---- scene / render settings (as saved in the file)
scene.camera = ob_camera
scene.frame_start = 1; scene.frame_end = 250; scene.frame_set(1)
scene.render.engine = 'BLENDER_EEVEE_NEXT'
scene.render.film_transparent = True
scene.render.bake_bias = 0.0
scene.render.bake_samples = 0
scene.cycles.sampling_pattern = 'TABULATED_SOBOL'
scene.eevee.use_volume_custom_range = False
bpy.context.view_layer.update()

